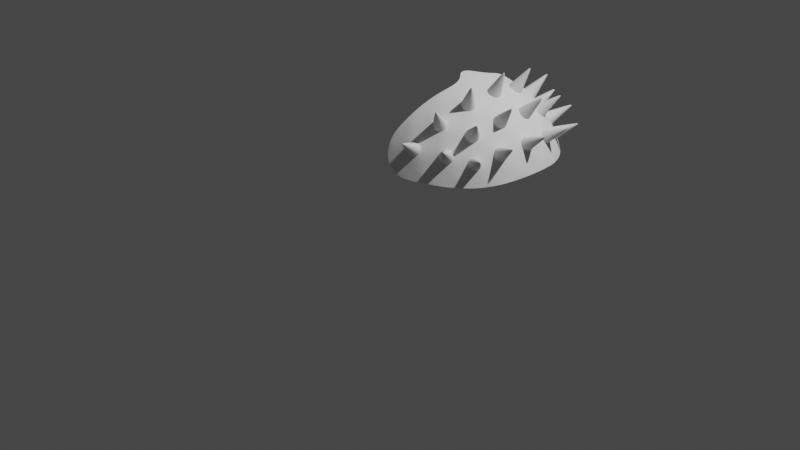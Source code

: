 # Source: thornmail.blend  (saved by Blender 2.82.7; exported with 4.5.12 LTS)
import bpy
from mathutils import Matrix  # noqa: F401  (used for matrix-valued properties, if any)

bpy.ops.wm.read_factory_settings(use_empty=True)
scene = bpy.context.scene
scene.name = 'Scene'

# ---- collections
col_collection = bpy.data.collections.new('Collection'); scene.collection.children.link(col_collection)

# ---- world
world_world = bpy.data.worlds.new('World'); scene.world = world_world
world_world.use_nodes = True; world_world.node_tree.nodes.clear()
_N = world_world.node_tree.nodes; _L = world_world.node_tree.links
n0 = _N.new('ShaderNodeOutputWorld'); n0.name = 'World Output'; n0.location = (300, 300)
n1 = _N.new('ShaderNodeBackground'); n1.name = 'Background'; n1.location = (10, 300)
n1.inputs[0].default_value = (0.05088, 0.05088, 0.05088, 1.0)
_L.new(n1.outputs[0], n0.inputs[0])
n0.is_active_output = True
world_world.color = (0.05088, 0.05088, 0.05088)
world_world.use_sun_shadow = False
world_world.sun_shadow_jitter_overblur = 0.0

# ---- cameras
cam_camera = bpy.data.cameras.new('Camera')
cam_camera.clip_end = 100.0
cam_camera.ortho_scale = 7.314

# ---- lights
light_light = bpy.data.lights.new('Light', 'POINT')
light_light.transmission_factor = 0.0
light_light.energy = 1000.0
light_light.shadow_soft_size = 0.1
light_light.shadow_maximum_resolution = 0.006
light_light.use_absolute_resolution = True

# ---- meshes
me_icosphere = bpy.data.meshes.new('Icosphere')
me_icosphere.from_pydata([(-1.483, -0.5743, 1.163), (-1.435, -0.5743, 1.241), (-1.459, -0.4999, 1.289), (-1.522, -0.454, 1.241), (-1.537, -0.4999, 1.163), (-1.537, 0.4999, 1.163), (-1.522, 0.454, 1.241), (-1.459, 0.4999, 1.289), (-1.435, 0.5743, 1.241), (-1.483, 0.5743, 1.163), (-0.8344, 0.04593, 1.767), (-0.8344, -0.04593, 1.767), (-1.586, -0.5066, 1.028), (-1.589, -0.4686, 1.089), (-1.619, -0.4035, 1.095), (-1.655, -0.3679, 1.035), (-1.394, -0.7269, 1.035), (-1.417, -0.6817, 1.095), (-1.47, -0.6332, 1.089), (-1.505, -0.618, 1.028), (-1.505, 0.618, 1.028), (-1.47, 0.6332, 1.089), (-1.417, 0.6817, 1.095), (-1.394, 0.7269, 1.035), (-1.655, 0.3679, 1.035), (-1.619, 0.4035, 1.095), (-1.589, 0.4686, 1.089), (-1.586, 0.5066, 1.028), (-0.7636, -0.8171, 1.338), (-0.8187, -0.8496, 1.285), (-0.7864, -0.8874, 1.219), (-0.9568, -0.8236, 1.296), (-0.9811, -0.7786, 1.352), (-1.059, -0.7533, 1.352), (-1.105, -0.7754, 1.296), (-1.08, -0.8195, 1.24), (-1.003, -0.8448, 1.24), (-1.345, -0.6817, 1.212), (-1.28, -0.7269, 1.219), (-1.232, -0.7153, 1.285), (-1.258, -0.6566, 1.338), (-1.324, -0.618, 1.32), (-1.363, -0.6332, 1.262), (-1.556, -0.367, 1.262), (-1.53, -0.3346, 1.32), (-1.546, -0.2597, 1.338), (-1.594, -0.2173, 1.285), (-1.62, -0.2597, 1.218), (-1.597, -0.3346, 1.212), (-1.612, -0.07789, 1.296), (-1.577, -0.0409, 1.352), (-1.577, 0.0409, 1.352), (-1.612, 0.07789, 1.296), (-1.646, 0.0409, 1.24), (-1.646, -0.0409, 1.24), (-1.597, 0.3346, 1.212), (-1.62, 0.2597, 1.218), (-1.594, 0.2173, 1.285), (-1.546, 0.2597, 1.338), (-1.53, 0.3346, 1.32), (-1.556, 0.367, 1.262), (-1.363, 0.6332, 1.262), (-1.324, 0.618, 1.32), (-1.258, 0.6566, 1.338), (-1.232, 0.7153, 1.285), (-1.28, 0.7269, 1.219), (-1.345, 0.6817, 1.212), (-1.105, 0.7754, 1.296), (-1.059, 0.7533, 1.352), (-0.9811, 0.7786, 1.352), (-0.9568, 0.8236, 1.296), (-1.003, 0.8448, 1.24), (-1.08, 0.8195, 1.24), (-0.7864, 0.8874, 1.219), (-0.8187, 0.8496, 1.285), (-0.7636, 0.8171, 1.338), (-0.9111, -0.1017, 1.755), (-0.9743, -0.06884, 1.745), (-1.04, -0.1081, 1.725), (-1.033, -0.1902, 1.714), (-0.957, -0.2219, 1.725), (-1.138, -0.2664, 1.658), (-1.202, -0.2312, 1.638), (-1.258, -0.2721, 1.595), (-1.245, -0.3443, 1.576), (-1.18, -0.3792, 1.595), (-1.124, -0.3383, 1.638), (-1.36, -0.5066, 1.393), (-1.314, -0.4816, 1.452), (-1.332, -0.4075, 1.485), (-1.397, -0.3679, 1.452), (-1.435, -0.4035, 1.393), (-1.416, -0.4686, 1.369), (-0.957, 0.2219, 1.725), (-1.033, 0.1902, 1.714), (-1.04, 0.1081, 1.725), (-0.9743, 0.06884, 1.745), (-0.9111, 0.1017, 1.755), (-1.138, 0.2664, 1.658), (-1.124, 0.3383, 1.638), (-1.18, 0.3792, 1.595), (-1.245, 0.3443, 1.576), (-1.258, 0.2721, 1.595), (-1.202, 0.2312, 1.638), (-1.435, 0.4035, 1.393), (-1.397, 0.3679, 1.452), (-1.332, 0.4075, 1.485), (-1.314, 0.4816, 1.452), (-1.36, 0.5066, 1.393), (-1.416, 0.4686, 1.369), (-0.8886, 0.4891, 1.63), (-0.9636, 0.4647, 1.63), (-0.9816, 0.396, 1.66), (-0.9267, 0.351, 1.691), (-0.8019, 0.7353, 1.441), (-0.8768, 0.7186, 1.45), (-0.8989, 0.6638, 1.5), (-0.8446, 0.6245, 1.542), (-1.199, 0.549, 1.483), (-1.149, 0.5176, 1.532), (-1.079, 0.5484, 1.542), (-1.058, 0.6121, 1.5), (-1.108, 0.6435, 1.45), (-1.178, 0.6129, 1.441), (-1.213, -0.07781, 1.66), (-1.153, -0.03948, 1.691), (-1.153, 0.03948, 1.691), (-1.213, 0.07781, 1.66), (-1.273, 0.03939, 1.63), (-1.273, -0.03939, 1.63), (-1.48, 0.198, 1.441), (-1.487, 0.1216, 1.45), (-1.442, 0.08368, 1.5), (-1.388, 0.1231, 1.542), (-1.38, 0.1994, 1.532), (-1.426, 0.2375, 1.483), (-1.426, -0.2375, 1.483), (-1.38, -0.1994, 1.532), (-1.388, -0.1231, 1.542), (-1.442, -0.08368, 1.5), (-1.487, -0.1216, 1.45), (-1.48, -0.198, 1.441), (-0.9267, -0.351, 1.691), (-0.9816, -0.396, 1.66), (-0.9636, -0.4647, 1.63), (-0.8886, -0.4891, 1.63), (-1.178, -0.6129, 1.441), (-1.108, -0.6435, 1.45), (-1.058, -0.6121, 1.5), (-1.079, -0.5484, 1.542), (-1.149, -0.5176, 1.532), (-1.199, -0.549, 1.483), (-0.8446, -0.6245, 1.542), (-0.8989, -0.6638, 1.5), (-0.8768, -0.7186, 1.45), (-0.8019, -0.7353, 1.441), (-0.9843, 0.9267, 1.053), (-0.9407, 0.9153, 1.116), (-0.8645, 0.9278, 1.113), (-1.283, 0.8055, 1.046), (-1.241, 0.8055, 1.113), (-1.172, 0.8402, 1.116), (-1.143, 0.875, 1.053), (-1.718, 0.08368, 1.053), (-1.694, 0.1216, 1.116), (-1.682, 0.198, 1.113), (-1.695, 0.2375, 1.046), (-1.695, -0.2375, 1.046), (-1.682, -0.198, 1.113), (-1.694, -0.1216, 1.116), (-1.718, -0.08368, 1.053), (-1.143, -0.875, 1.053), (-1.172, -0.8402, 1.116), (-1.241, -0.8055, 1.113), (-1.283, -0.8055, 1.046), (-0.8645, -0.9278, 1.113), (-0.9407, -0.9153, 1.116), (-0.9843, -0.9267, 1.053), (-1.675, -0.654, 1.331), (-1.672, -0.6575, 1.331), (-1.67, -0.6575, 1.335), (-1.671, -0.654, 1.337), (-1.674, -0.6518, 1.335), (-1.672, 0.6575, 1.331), (-1.675, 0.654, 1.331), (-1.674, 0.6518, 1.335), (-1.671, 0.654, 1.337), (-1.67, 0.6575, 1.335), (-1.097, -1.008, 1.428), (-1.095, -1.007, 1.43), (-1.096, -1.005, 1.433), (-1.099, -1.004, 1.433), (-1.102, -1.005, 1.43), (-1.1, -1.007, 1.428), (-1.438, -0.8455, 1.401), (-1.437, -0.8478, 1.399), (-1.434, -0.8499, 1.399), (-1.432, -0.8494, 1.402), (-1.433, -0.8466, 1.405), (-1.436, -0.8448, 1.404), (-1.783, -0.3711, 1.399), (-1.781, -0.3727, 1.401), (-1.78, -0.3711, 1.404), (-1.781, -0.3676, 1.405), (-1.783, -0.3656, 1.402), (-1.784, -0.3676, 1.399), (-1.831, -0.001949, 1.428), (-1.829, -0.003711, 1.43), (-1.827, -0.001949, 1.433), (-1.827, 0.001949, 1.433), (-1.829, 0.003711, 1.43), (-1.831, 0.001949, 1.428), (-1.781, 0.3727, 1.401), (-1.783, 0.3711, 1.399), (-1.784, 0.3676, 1.399), (-1.783, 0.3656, 1.402), (-1.781, 0.3676, 1.405), (-1.78, 0.3711, 1.404), (-1.437, 0.8478, 1.399), (-1.438, 0.8455, 1.401), (-1.436, 0.8448, 1.404), (-1.433, 0.8466, 1.405), (-1.432, 0.8494, 1.402), (-1.434, 0.8499, 1.399), (-1.1, 1.007, 1.428), (-1.102, 1.005, 1.43), (-1.099, 1.004, 1.433), (-1.096, 1.005, 1.433), (-1.095, 1.007, 1.43), (-1.097, 1.008, 1.428), (-1.297, -0.3859, 1.836), (-1.298, -0.3825, 1.837), (-1.301, -0.3808, 1.836), (-1.303, -0.3827, 1.834), (-1.303, -0.3862, 1.833), (-1.3, -0.3878, 1.834), (-1.533, -0.5533, 1.591), (-1.53, -0.5551, 1.592), (-1.528, -0.5539, 1.595), (-1.529, -0.5504, 1.596), (-1.532, -0.5485, 1.595), (-1.534, -0.5502, 1.592), (-1.301, 0.3808, 1.836), (-1.298, 0.3825, 1.837), (-1.297, 0.3859, 1.836), (-1.3, 0.3878, 1.834), (-1.303, 0.3862, 1.833), (-1.303, 0.3827, 1.834), (-1.533, 0.5533, 1.591), (-1.534, 0.5502, 1.592), (-1.532, 0.5485, 1.595), (-1.529, 0.5504, 1.596), (-1.528, 0.5539, 1.595), (-1.53, 0.5551, 1.592), (-1.221, 0.7325, 1.675), (-1.222, 0.7294, 1.677), (-1.22, 0.7279, 1.679), (-1.217, 0.7294, 1.68), (-1.216, 0.7325, 1.678), (-1.218, 0.7339, 1.676), (-1.332, -0.001876, 1.886), (-1.329, -0.003707, 1.888), (-1.326, -0.001881, 1.889), (-1.326, 0.001881, 1.889), (-1.329, 0.003707, 1.888), (-1.332, 0.001876, 1.886), (-1.604, 0.2038, 1.677), (-1.607, 0.2019, 1.675), (-1.607, 0.1983, 1.676), (-1.605, 0.1965, 1.678), (-1.603, 0.1983, 1.68), (-1.602, 0.202, 1.679), (-1.607, -0.2019, 1.675), (-1.604, -0.2038, 1.677), (-1.602, -0.202, 1.679), (-1.603, -0.1983, 1.68), (-1.605, -0.1965, 1.678), (-1.607, -0.1983, 1.676), (-1.222, -0.7294, 1.677), (-1.221, -0.7325, 1.675), (-1.218, -0.7339, 1.676), (-1.216, -0.7325, 1.678), (-1.217, -0.7294, 1.68), (-1.22, -0.7279, 1.679)], [], [(44, 43, 3, 2, 92, 91), (62, 61, 8, 7, 109, 108), (106, 105, 135, 134, 102, 101), (133, 132, 139, 138, 129, 128), (119, 118, 107, 106, 101, 100), (103, 102, 134, 133, 128, 127), (116, 115, 69, 68, 122, 121), (157, 156, 162, 161, 72, 71), (118, 123, 63, 62, 108, 107), (158, 157, 71, 70, 74, 73), (97, 96, 77, 76, 11, 10), (168, 167, 15, 14, 48, 47), (113, 112, 99, 98, 94, 93), (112, 111, 120, 119, 100, 99), (125, 124, 82, 81, 79, 78), (89, 88, 151, 150, 85, 84), (117, 116, 121, 120, 111, 110), (149, 148, 153, 152, 145, 144), (137, 136, 90, 89, 84, 83), (86, 85, 150, 149, 144, 143), (161, 160, 65, 64, 67, 72), (132, 131, 51, 50, 140, 139), (164, 163, 170, 169, 54, 53), (136, 141, 45, 44, 91, 90), (165, 164, 53, 52, 57, 56), (21, 20, 27, 26, 5, 9), (96, 95, 126, 125, 78, 77), (124, 129, 138, 137, 83, 82), (98, 103, 127, 126, 95, 94), (169, 168, 47, 46, 49, 54), (148, 147, 33, 32, 154, 153), (172, 171, 177, 176, 36, 35), (173, 172, 35, 34, 39, 38), (75, 74, 70, 69, 115, 114), (81, 86, 143, 142, 80, 79), (68, 67, 64, 63, 123, 122), (25, 24, 166, 165, 56, 55), (26, 25, 55, 60, 6, 5), (7, 6, 60, 59, 104, 109), (176, 175, 30, 29, 31, 36), (58, 57, 52, 51, 131, 130), (105, 104, 59, 58, 130, 135), (50, 49, 46, 45, 141, 140), (17, 16, 174, 173, 38, 37), (18, 17, 37, 42, 1, 0), (2, 1, 42, 41, 87, 92), (160, 159, 23, 22, 66, 65), (40, 39, 34, 33, 147, 146), (88, 87, 41, 40, 146, 151), (32, 31, 29, 28, 155, 154), (22, 21, 9, 8, 61, 66), (14, 13, 4, 3, 43, 48), (9, 5, 184, 183), (57, 58, 216, 215), (12, 13, 14, 15), (16, 17, 18, 19), (20, 21, 22, 23), (24, 25, 26, 27), (28, 29, 30), (108, 109, 248, 253), (3, 4, 178, 182), (56, 57, 215, 214), (107, 108, 253, 252), (2, 3, 182, 181), (55, 56, 214, 213), (106, 107, 252, 251), (73, 74, 75), (76, 77, 78, 79, 80), (1, 2, 181, 180), (60, 55, 213, 212), (93, 94, 95, 96, 97), (105, 106, 251, 250), (0, 1, 180, 179), (110, 111, 112, 113), (114, 115, 116, 117), (53, 54, 206, 211), (104, 105, 250, 249), (4, 0, 179, 178), (52, 53, 211, 210), (142, 143, 144, 145), (109, 104, 249, 248), (152, 153, 154, 155), (156, 157, 158), (159, 160, 161, 162), (163, 164, 165, 166), (167, 168, 169, 170), (171, 172, 173, 174), (175, 176, 177), (13, 12, 19, 18, 0, 4), (179, 180, 181, 182, 178), (184, 185, 186, 187, 183), (189, 190, 191, 192, 193, 188), (195, 196, 197, 198, 199, 194), (201, 202, 203, 204, 205, 200), (207, 208, 209, 210, 211, 206), (213, 214, 215, 216, 217, 212), (219, 220, 221, 222, 223, 218), (225, 226, 227, 228, 229, 224), (231, 232, 233, 234, 235, 230), (237, 238, 239, 240, 241, 236), (243, 244, 245, 246, 247, 242), (249, 250, 251, 252, 253, 248), (255, 256, 257, 258, 259, 254), (261, 262, 263, 264, 265, 260), (267, 268, 269, 270, 271, 266), (273, 274, 275, 276, 277, 272), (279, 280, 281, 282, 283, 278), (58, 59, 217, 216), (5, 6, 185, 184), (59, 60, 212, 217), (6, 7, 186, 185), (66, 61, 219, 218), (7, 8, 187, 186), (61, 62, 220, 219), (8, 9, 183, 187), (62, 63, 221, 220), (63, 64, 222, 221), (64, 65, 223, 222), (65, 66, 218, 223), (123, 118, 255, 254), (72, 67, 225, 224), (118, 119, 256, 255), (67, 68, 226, 225), (119, 120, 257, 256), (68, 69, 227, 226), (120, 121, 258, 257), (69, 70, 228, 227), (121, 122, 259, 258), (70, 71, 229, 228), (122, 123, 254, 259), (71, 72, 224, 229), (129, 124, 261, 260), (124, 125, 262, 261), (125, 126, 263, 262), (126, 127, 264, 263), (127, 128, 265, 264), (128, 129, 260, 265), (135, 130, 267, 266), (130, 131, 268, 267), (131, 132, 269, 268), (86, 81, 231, 230), (132, 133, 270, 269), (81, 82, 232, 231), (36, 31, 189, 188), (133, 134, 271, 270), (82, 83, 233, 232), (31, 32, 190, 189), (134, 135, 266, 271), (83, 84, 234, 233), (32, 33, 191, 190), (141, 136, 273, 272), (84, 85, 235, 234), (33, 34, 192, 191), (136, 137, 274, 273), (85, 86, 230, 235), (34, 35, 193, 192), (137, 138, 275, 274), (92, 87, 237, 236), (35, 36, 188, 193), (138, 139, 276, 275), (87, 88, 238, 237), (42, 37, 195, 194), (139, 140, 277, 276), (88, 89, 239, 238), (37, 38, 196, 195), (140, 141, 272, 277), (89, 90, 240, 239), (38, 39, 197, 196), (90, 91, 241, 240), (39, 40, 198, 197), (91, 92, 236, 241), (40, 41, 199, 198), (41, 42, 194, 199), (48, 43, 201, 200), (151, 146, 279, 278), (43, 44, 202, 201), (146, 147, 280, 279), (44, 45, 203, 202), (147, 148, 281, 280), (45, 46, 204, 203), (148, 149, 282, 281), (103, 98, 243, 242), (46, 47, 205, 204), (149, 150, 283, 282), (98, 99, 244, 243), (47, 48, 200, 205), (150, 151, 278, 283), (99, 100, 245, 244), (54, 49, 207, 206), (100, 101, 246, 245), (49, 50, 208, 207), (101, 102, 247, 246), (50, 51, 209, 208), (102, 103, 242, 247), (51, 52, 210, 209)])
_k = {(0, 4): 1.0, (0, 1): 1.0, (1, 2): 1.0, (2, 3): 1.0, (3, 4): 1.0, (5, 9): 1.0, (5, 6): 1.0, (6, 7): 1.0, (7, 8): 1.0, (8, 9): 1.0, (31, 36): 1.0, (31, 32): 1.0, (32, 33): 1.0, (33, 34): 1.0, (34, 35): 1.0, (35, 36): 1.0, (37, 42): 1.0, (37, 38): 1.0, (38, 39): 1.0, (39, 40): 1.0, (40, 41): 1.0, (41, 42): 1.0, (43, 48): 1.0, (43, 44): 1.0, (44, 45): 1.0, (45, 46): 1.0, (46, 47): 1.0, (47, 48): 1.0, (49, 54): 1.0, (49, 50): 1.0, (50, 51): 1.0, (51, 52): 1.0, (52, 53): 1.0, (53, 54): 1.0, (55, 60): 1.0, (55, 56): 1.0, (56, 57): 1.0, (57, 58): 1.0, (58, 59): 1.0, (59, 60): 1.0, (61, 66): 1.0, (61, 62): 1.0, (62, 63): 1.0, (63, 64): 1.0, (64, 65): 1.0, (65, 66): 1.0, (67, 72): 1.0, (67, 68): 1.0, (68, 69): 1.0, (69, 70): 1.0, (70, 71): 1.0, (71, 72): 1.0, (81, 86): 1.0, (81, 82): 1.0, (82, 83): 1.0, (83, 84): 1.0, (84, 85): 1.0, (85, 86): 1.0, (87, 92): 1.0, (87, 88): 1.0, (88, 89): 1.0, (89, 90): 1.0, (90, 91): 1.0, (91, 92): 1.0, (98, 103): 1.0, (98, 99): 1.0, (99, 100): 1.0, (100, 101): 1.0, (101, 102): 1.0, (102, 103): 1.0, (104, 109): 1.0, (104, 105): 1.0, (105, 106): 1.0, (106, 107): 1.0, (107, 108): 1.0, (108, 109): 1.0, (118, 123): 1.0, (118, 119): 1.0, (119, 120): 1.0, (120, 121): 1.0, (121, 122): 1.0, (122, 123): 1.0, (124, 129): 1.0, (124, 125): 1.0, (125, 126): 1.0, (126, 127): 1.0, (127, 128): 1.0, (128, 129): 1.0, (130, 135): 1.0, (130, 131): 1.0, (131, 132): 1.0, (132, 133): 1.0, (133, 134): 1.0, (134, 135): 1.0, (136, 141): 1.0, (136, 137): 1.0, (137, 138): 1.0, (138, 139): 1.0, (139, 140): 1.0, (140, 141): 1.0, (146, 151): 1.0, (146, 147): 1.0, (147, 148): 1.0, (148, 149): 1.0, (149, 150): 1.0, (150, 151): 1.0}
me_icosphere.attributes.new('crease_edge', 'FLOAT', 'EDGE').data.foreach_set('value', [_k.get((min(e.vertices), max(e.vertices)), 0.0) for e in me_icosphere.edges])
_uv = me_icosphere.uv_layers.new(name='UVMap')
_uv.uv.foreach_set('vector', [0.1303, 0.3254, 0.1222, 0.3149, 0.1051, 0.3149, 0.09798, 0.3272, 0.1066, 0.342, 0.1197, 0.3438, 0.3121, 0.3254, 0.304, 0.3149, 0.2869, 0.3149, 0.2798, 0.3272, 0.2884, 0.342, 0.3015, 0.3438, 0.244, 0.3647, 0.2378, 0.3543, 0.2167, 0.3543, 0.2103, 0.3642, 0.2216, 0.3837, 0.2333, 0.3833, 0.199, 0.3638, 0.1935, 0.3543, 0.1701, 0.3543, 0.1646, 0.3638, 0.1763, 0.3841, 0.1873, 0.3841, 0.3352, 0.3642, 0.3288, 0.3543, 0.3076, 0.3543, 0.3015, 0.3647, 0.3122, 0.3833, 0.3239, 0.3837, 0.2158, 0.3937, 0.2216, 0.3837, 0.2103, 0.3642, 0.199, 0.3638, 0.1873, 0.3841, 0.1933, 0.3937, 0.3753, 0.3543, 0.3806, 0.3444, 0.3694, 0.3248, 0.3579, 0.3248, 0.3466, 0.3444, 0.3519, 0.3543, 0.3806, 0.2855, 0.3753, 0.2756, 0.3519, 0.2756, 0.3466, 0.2855, 0.3579, 0.305, 0.3694, 0.305, 0.3288, 0.3543, 0.3348, 0.3438, 0.3243, 0.3254, 0.3121, 0.3254, 0.3015, 0.3438, 0.3076, 0.3543, 0.3924, 0.2861, 0.3806, 0.2855, 0.3694, 0.305, 0.3756, 0.3149, 0.3971, 0.3149, 0.403, 0.3044, 0.1975, 0.4453, 0.1924, 0.433, 0.1712, 0.433, 0.1662, 0.4453, 0.1747, 0.4601, 0.1889, 0.4601, 0.153, 0.2861, 0.1469, 0.2756, 0.1258, 0.2756, 0.1197, 0.2861, 0.1303, 0.3044, 0.1424, 0.3044, 0.3576, 0.4042, 0.3522, 0.3937, 0.3296, 0.3937, 0.3242, 0.404, 0.3349, 0.4226, 0.347, 0.4225, 0.3522, 0.3937, 0.3581, 0.3841, 0.3464, 0.3638, 0.3352, 0.3642, 0.3239, 0.3837, 0.3296, 0.3937, 0.1757, 0.4042, 0.1704, 0.3937, 0.1478, 0.3937, 0.1424, 0.404, 0.1531, 0.4226, 0.1652, 0.4225, 0.9713, 0.3647, 0.9651, 0.3543, 0.944, 0.3543, 0.9375, 0.3642, 0.9488, 0.3837, 0.9605, 0.3833, 0.3809, 0.3638, 0.3753, 0.3543, 0.3519, 0.3543, 0.3464, 0.3638, 0.3581, 0.3841, 0.3691, 0.3841, 0.9263, 0.3638, 0.9208, 0.3543, 0.8974, 0.3543, 0.8919, 0.3638, 0.9036, 0.3841, 0.9146, 0.3841, 0.1534, 0.3642, 0.1469, 0.3543, 0.1258, 0.3543, 0.1196, 0.3647, 0.1304, 0.3833, 0.1421, 0.3837, 0.9431, 0.3937, 0.9488, 0.3837, 0.9375, 0.3642, 0.9263, 0.3638, 0.9146, 0.3841, 0.9205, 0.3937, 0.3466, 0.2855, 0.3348, 0.2861, 0.3243, 0.3044, 0.3302, 0.3149, 0.3516, 0.3149, 0.3579, 0.305, 0.1935, 0.3543, 0.1988, 0.3444, 0.1875, 0.3248, 0.1761, 0.3248, 0.1648, 0.3444, 0.1701, 0.3543, 0.1988, 0.2855, 0.1935, 0.2756, 0.1701, 0.2756, 0.1648, 0.2855, 0.1761, 0.305, 0.1875, 0.305, 0.1469, 0.3543, 0.153, 0.3438, 0.1424, 0.3254, 0.1303, 0.3254, 0.1197, 0.3438, 0.1258, 0.3543, 0.2106, 0.2861, 0.1988, 0.2855, 0.1875, 0.305, 0.1938, 0.3149, 0.2153, 0.3149, 0.2212, 0.3044, 0.2884, 0.2878, 0.2833, 0.2756, 0.2621, 0.2756, 0.2571, 0.2878, 0.2657, 0.3027, 0.2798, 0.3027, 0.1924, 0.433, 0.1985, 0.4225, 0.1879, 0.4042, 0.1757, 0.4042, 0.1652, 0.4225, 0.1712, 0.433, 0.1704, 0.3937, 0.1763, 0.3841, 0.1646, 0.3638, 0.1534, 0.3642, 0.1421, 0.3837, 0.1478, 0.3937, 0.2213, 0.404, 0.2158, 0.3937, 0.1933, 0.3937, 0.1879, 0.4042, 0.1985, 0.4225, 0.2105, 0.4226, 0.1648, 0.2855, 0.153, 0.2861, 0.1424, 0.3044, 0.1484, 0.3149, 0.1698, 0.3149, 0.1761, 0.305, 0.9208, 0.3543, 0.9261, 0.3444, 0.9148, 0.3248, 0.9034, 0.3248, 0.8921, 0.3444, 0.8974, 0.3543, 0.9261, 0.2855, 0.9208, 0.2756, 0.8974, 0.2756, 0.8921, 0.2855, 0.9034, 0.305, 0.9148, 0.305, 0.9379, 0.2861, 0.9261, 0.2855, 0.9148, 0.305, 0.9211, 0.3149, 0.9426, 0.3149, 0.9485, 0.3044, 0.403, 0.3254, 0.3971, 0.3149, 0.3756, 0.3149, 0.3694, 0.3248, 0.3806, 0.3444, 0.3924, 0.3438, 0.9485, 0.404, 0.9431, 0.3937, 0.9205, 0.3937, 0.9152, 0.4042, 0.9257, 0.4225, 0.9378, 0.4226, 0.3579, 0.3248, 0.3516, 0.3149, 0.3302, 0.3149, 0.3243, 0.3254, 0.3348, 0.3438, 0.3466, 0.3444, 0.2439, 0.2861, 0.2378, 0.2756, 0.2167, 0.2756, 0.2106, 0.2861, 0.2212, 0.3044, 0.2333, 0.3044, 0.2571, 0.2878, 0.2439, 0.2861, 0.2333, 0.3044, 0.2414, 0.3149, 0.2586, 0.3149, 0.2657, 0.3027, 0.2657, 0.3272, 0.2586, 0.3149, 0.2414, 0.3149, 0.2333, 0.3254, 0.2439, 0.3438, 0.2571, 0.342, 0.8921, 0.2855, 0.8803, 0.2861, 0.8697, 0.3044, 0.8756, 0.3149, 0.8971, 0.3149, 0.9034, 0.305, 0.2212, 0.3254, 0.2153, 0.3149, 0.1938, 0.3149, 0.1875, 0.3248, 0.1988, 0.3444, 0.2106, 0.3438, 0.2378, 0.3543, 0.2439, 0.3438, 0.2333, 0.3254, 0.2212, 0.3254, 0.2106, 0.3438, 0.2167, 0.3543, 0.1761, 0.3248, 0.1698, 0.3149, 0.1484, 0.3149, 0.1424, 0.3254, 0.153, 0.3438, 0.1648, 0.3444, 0.9712, 0.2861, 0.9651, 0.2756, 0.944, 0.2756, 0.9379, 0.2861, 0.9485, 0.3044, 0.9606, 0.3044, 0.9843, 0.2878, 0.9712, 0.2861, 0.9606, 0.3044, 0.9687, 0.3149, 0.9859, 0.3149, 0.9929, 0.3027, 0.9929, 0.3272, 0.9859, 0.3149, 0.9687, 0.3149, 0.9606, 0.3254, 0.9712, 0.3438, 0.9843, 0.342, 0.3348, 0.2861, 0.3288, 0.2756, 0.3076, 0.2756, 0.3015, 0.2861, 0.3121, 0.3044, 0.3243, 0.3044, 0.9485, 0.3254, 0.9426, 0.3149, 0.9211, 0.3149, 0.9148, 0.3248, 0.9261, 0.3444, 0.9379, 0.3438, 0.9651, 0.3543, 0.9712, 0.3438, 0.9606, 0.3254, 0.9485, 0.3254, 0.9379, 0.3438, 0.944, 0.3543, 0.9034, 0.3248, 0.8971, 0.3149, 0.8756, 0.3149, 0.8697, 0.3254, 0.8803, 0.3438, 0.8921, 0.3444, 0.3015, 0.2861, 0.2884, 0.2878, 0.2798, 0.3027, 0.2869, 0.3149, 0.304, 0.3149, 0.3121, 0.3044, 0.1197, 0.2861, 0.1066, 0.2878, 0.09798, 0.3027, 0.1051, 0.3149, 0.1222, 0.3149, 0.1303, 0.3044, 0.2798, 0.3027, 0.2657, 0.3027, 0.2657, 0.3027, 0.2798, 0.3027, 0.2153, 0.3149, 0.2212, 0.3254, 0.2212, 0.3254, 0.2153, 0.3149, 0.1015, 0.2756, 0.1066, 0.2878, 0.1095, 0.2827, 0.1136, 0.2756, 0.9651, 0.2756, 0.9712, 0.2861, 0.9737, 0.2817, 0.9773, 0.2756, 0.2833, 0.2756, 0.2884, 0.2878, 0.2913, 0.2827, 0.2955, 0.2756, 0.2378, 0.2756, 0.2439, 0.2861, 0.2465, 0.2817, 0.25, 0.2756, 0.8697, 0.3254, 0.8756, 0.3149, 0.869, 0.3149, 0.3015, 0.3438, 0.2884, 0.342, 0.2884, 0.342, 0.3015, 0.3438, 0.1051, 0.3149, 0.09798, 0.3027, 0.09798, 0.3027, 0.1051, 0.3149, 0.2212, 0.3044, 0.2153, 0.3149, 0.2153, 0.3149, 0.2212, 0.3044, 0.3076, 0.3543, 0.3015, 0.3438, 0.3015, 0.3438, 0.3076, 0.3543, 0.09798, 0.3272, 0.1051, 0.3149, 0.1051, 0.3149, 0.09798, 0.3272, 0.2333, 0.3044, 0.2212, 0.3044, 0.2212, 0.3044, 0.2333, 0.3044, 0.3015, 0.3647, 0.3076, 0.3543, 0.3076, 0.3543, 0.3015, 0.3647, 0.403, 0.3044, 0.3971, 0.3149, 0.4038, 0.3149, 0.1662, 0.4453, 0.1712, 0.433, 0.1652, 0.433, 0.1591, 0.433, 0.1591, 0.433, 0.9859, 0.3149, 0.9929, 0.3272, 0.9929, 0.3272, 0.9859, 0.3149, 0.2414, 0.3149, 0.2333, 0.3044, 0.2333, 0.3044, 0.2414, 0.3149, 0.347, 0.4225, 0.3349, 0.4226, 0.3382, 0.4284, 0.3409, 0.433, 0.3409, 0.433, 0.2378, 0.3543, 0.244, 0.3647, 0.244, 0.3647, 0.2378, 0.3543, 0.9929, 0.3027, 0.9859, 0.3149, 0.9859, 0.3149, 0.9929, 0.3027, 0.3691, 0.3841, 0.3581, 0.3841, 0.3608, 0.3887, 0.3636, 0.3937, 0.3924, 0.3438, 0.3806, 0.3444, 0.3834, 0.3491, 0.3864, 0.3543, 0.1875, 0.305, 0.1761, 0.305, 0.1761, 0.305, 0.1875, 0.305, 0.2439, 0.3438, 0.2378, 0.3543, 0.2378, 0.3543, 0.2439, 0.3438, 0.09798, 0.3027, 0.08384, 0.3027, 0.08384, 0.3027, 0.09798, 0.3027, 0.1938, 0.3149, 0.1875, 0.305, 0.1875, 0.305, 0.1938, 0.3149, 0.9152, 0.4042, 0.9205, 0.3937, 0.915, 0.3937, 0.9091, 0.3937, 0.2571, 0.342, 0.2439, 0.3438, 0.2439, 0.3438, 0.2571, 0.342, 0.8919, 0.3638, 0.8974, 0.3543, 0.8921, 0.3543, 0.8864, 0.3543, 0.3753, 0.2756, 0.3806, 0.2855, 0.3834, 0.2807, 0.3288, 0.2756, 0.3348, 0.2861, 0.3378, 0.281, 0.3409, 0.2756, 0.1935, 0.2756, 0.1988, 0.2855, 0.2016, 0.2807, 0.2045, 0.2756, 0.1469, 0.2756, 0.153, 0.2861, 0.1559, 0.281, 0.1591, 0.2756, 0.9208, 0.2756, 0.9261, 0.2855, 0.9289, 0.2807, 0.9318, 0.2756, 0.8803, 0.2861, 0.8921, 0.2855, 0.8893, 0.2807, 0.1066, 0.2878, 0.1015, 0.2756, 0.08031, 0.2756, 0.07525, 0.2878, 0.08384, 0.3027, 0.09798, 0.3027, 0.08384, 0.3027, 0.08865, 0.311, 0.09091, 0.3149, 0.09317, 0.311, 0.09798, 0.3027, 0.2657, 0.3027, 0.2705, 0.311, 0.2727, 0.3149, 0.275, 0.311, 0.2798, 0.3027, 0.8971, 0.3149, 0.9034, 0.3248, 0.9148, 0.3248, 0.9211, 0.3149, 0.9148, 0.305, 0.9034, 0.305, 0.9606, 0.3044, 0.9485, 0.3044, 0.9426, 0.3149, 0.9485, 0.3254, 0.9606, 0.3254, 0.9687, 0.3149, 0.1222, 0.3149, 0.1303, 0.3254, 0.1424, 0.3254, 0.1484, 0.3149, 0.1424, 0.3044, 0.1303, 0.3044, 0.1698, 0.3149, 0.1761, 0.3248, 0.1875, 0.3248, 0.1938, 0.3149, 0.1875, 0.305, 0.1761, 0.305, 0.2333, 0.3044, 0.2212, 0.3044, 0.2153, 0.3149, 0.2212, 0.3254, 0.2333, 0.3254, 0.2414, 0.3149, 0.304, 0.3149, 0.3121, 0.3254, 0.3243, 0.3254, 0.3302, 0.3149, 0.3243, 0.3044, 0.3121, 0.3044, 0.3516, 0.3149, 0.3579, 0.3248, 0.3694, 0.3248, 0.3756, 0.3149, 0.3694, 0.305, 0.3579, 0.305, 0.9485, 0.404, 0.9513, 0.3992, 0.9545, 0.3937, 0.9545, 0.3937, 0.9493, 0.3937, 0.9431, 0.3937, 0.9712, 0.3438, 0.9742, 0.349, 0.9773, 0.3543, 0.9773, 0.3543, 0.9814, 0.3471, 0.9843, 0.342, 0.2213, 0.404, 0.2241, 0.3992, 0.2273, 0.3937, 0.2273, 0.3937, 0.222, 0.3937, 0.2158, 0.3937, 0.2439, 0.3438, 0.247, 0.349, 0.25, 0.3543, 0.25, 0.3543, 0.2541, 0.3471, 0.2571, 0.342, 0.3288, 0.3543, 0.3352, 0.3642, 0.3464, 0.3638, 0.3519, 0.3543, 0.3466, 0.3444, 0.3348, 0.3438, 0.1704, 0.3937, 0.1757, 0.4042, 0.1879, 0.4042, 0.1933, 0.3937, 0.1873, 0.3841, 0.1763, 0.3841, 0.2106, 0.3438, 0.1988, 0.3444, 0.1935, 0.3543, 0.199, 0.3638, 0.2103, 0.3642, 0.2167, 0.3543, 0.1469, 0.3543, 0.1534, 0.3642, 0.1646, 0.3638, 0.1701, 0.3543, 0.1648, 0.3444, 0.153, 0.3438, 0.9379, 0.3438, 0.9261, 0.3444, 0.9208, 0.3543, 0.9263, 0.3638, 0.9375, 0.3642, 0.944, 0.3543, 0.2212, 0.3254, 0.2333, 0.3254, 0.2333, 0.3254, 0.2212, 0.3254, 0.2657, 0.3027, 0.2586, 0.3149, 0.2586, 0.3149, 0.2657, 0.3027, 0.2333, 0.3254, 0.2414, 0.3149, 0.2414, 0.3149, 0.2333, 0.3254, 0.2586, 0.3149, 0.2657, 0.3272, 0.2657, 0.3272, 0.2586, 0.3149, 0.3121, 0.3044, 0.304, 0.3149, 0.304, 0.3149, 0.3121, 0.3044, 0.2798, 0.3272, 0.2869, 0.3149, 0.2869, 0.3149, 0.2798, 0.3272, 0.304, 0.3149, 0.3121, 0.3254, 0.3121, 0.3254, 0.304, 0.3149, 0.2869, 0.3149, 0.2798, 0.3027, 0.2798, 0.3027, 0.2869, 0.3149, 0.3121, 0.3254, 0.3243, 0.3254, 0.3243, 0.3254, 0.3121, 0.3254, 0.3243, 0.3254, 0.3302, 0.3149, 0.3302, 0.3149, 0.3243, 0.3254, 0.3302, 0.3149, 0.3243, 0.3044, 0.3243, 0.3044, 0.3302, 0.3149, 0.3243, 0.3044, 0.3121, 0.3044, 0.3121, 0.3044, 0.3243, 0.3044, 0.3348, 0.3438, 0.3288, 0.3543, 0.3288, 0.3543, 0.3348, 0.3438, 0.3579, 0.305, 0.3516, 0.3149, 0.3516, 0.3149, 0.3579, 0.305, 0.3288, 0.3543, 0.3352, 0.3642, 0.3352, 0.3642, 0.3288, 0.3543, 0.3516, 0.3149, 0.3579, 0.3248, 0.3579, 0.3248, 0.3516, 0.3149, 0.3352, 0.3642, 0.3464, 0.3638, 0.3464, 0.3638, 0.3352, 0.3642, 0.3579, 0.3248, 0.3694, 0.3248, 0.3694, 0.3248, 0.3579, 0.3248, 0.3464, 0.3638, 0.3519, 0.3543, 0.3519, 0.3543, 0.3464, 0.3638, 0.3694, 0.3248, 0.3756, 0.3149, 0.3756, 0.3149, 0.3694, 0.3248, 0.3519, 0.3543, 0.3466, 0.3444, 0.3466, 0.3444, 0.3519, 0.3543, 0.3756, 0.3149, 0.3694, 0.305, 0.3694, 0.305, 0.3756, 0.3149, 0.3466, 0.3444, 0.3348, 0.3438, 0.3348, 0.3438, 0.3466, 0.3444, 0.3694, 0.305, 0.3579, 0.305, 0.3579, 0.305, 0.3694, 0.305, 0.1763, 0.3841, 0.1704, 0.3937, 0.1704, 0.3937, 0.1763, 0.3841, 0.1704, 0.3937, 0.1757, 0.4042, 0.1757, 0.4042, 0.1704, 0.3937, 0.1757, 0.4042, 0.1879, 0.4042, 0.1879, 0.4042, 0.1757, 0.4042, 0.1879, 0.4042, 0.1933, 0.3937, 0.1933, 0.3937, 0.1879, 0.4042, 0.1933, 0.3937, 0.1873, 0.3841, 0.1873, 0.3841, 0.1933, 0.3937, 0.1873, 0.3841, 0.1763, 0.3841, 0.1763, 0.3841, 0.1873, 0.3841, 0.2167, 0.3543, 0.2106, 0.3438, 0.2106, 0.3438, 0.2167, 0.3543, 0.2106, 0.3438, 0.1988, 0.3444, 0.1988, 0.3444, 0.2106, 0.3438, 0.1988, 0.3444, 0.1935, 0.3543, 0.1935, 0.3543, 0.1988, 0.3444, 0.9431, 0.3937, 0.9485, 0.404, 0.9485, 0.404, 0.9431, 0.3937, 0.1935, 0.3543, 0.199, 0.3638, 0.199, 0.3638, 0.1935, 0.3543, 0.1424, 0.404, 0.1478, 0.3937, 0.1478, 0.3937, 0.1424, 0.404, 0.9034, 0.305, 0.8971, 0.3149, 0.8971, 0.3149, 0.9034, 0.305, 0.199, 0.3638, 0.2103, 0.3642, 0.2103, 0.3642, 0.199, 0.3638, 0.1478, 0.3937, 0.1421, 0.3837, 0.1421, 0.3837, 0.1478, 0.3937, 0.8971, 0.3149, 0.9034, 0.3248, 0.9034, 0.3248, 0.8971, 0.3149, 0.2103, 0.3642, 0.2167, 0.3543, 0.2167, 0.3543, 0.2103, 0.3642, 0.1421, 0.3837, 0.1304, 0.3833, 0.1304, 0.3833, 0.1421, 0.3837, 0.9034, 0.3248, 0.9148, 0.3248, 0.9148, 0.3248, 0.9034, 0.3248, 0.153, 0.3438, 0.1469, 0.3543, 0.1469, 0.3543, 0.153, 0.3438, 0.9605, 0.3833, 0.9488, 0.3837, 0.9488, 0.3837, 0.9605, 0.3833, 0.9148, 0.3248, 0.9211, 0.3149, 0.9211, 0.3149, 0.9148, 0.3248, 0.1469, 0.3543, 0.1534, 0.3642, 0.1534, 0.3642, 0.1469, 0.3543, 0.9488, 0.3837, 0.9431, 0.3937, 0.9431, 0.3937, 0.9488, 0.3837, 0.9211, 0.3149, 0.9148, 0.305, 0.9148, 0.305, 0.9211, 0.3149, 0.1534, 0.3642, 0.1646, 0.3638, 0.1646, 0.3638, 0.1534, 0.3642, 0.9843, 0.342, 0.9712, 0.3438, 0.9712, 0.3438, 0.9843, 0.342, 0.9148, 0.305, 0.9034, 0.305, 0.9034, 0.305, 0.9148, 0.305, 0.1646, 0.3638, 0.1701, 0.3543, 0.1701, 0.3543, 0.1646, 0.3638, 0.9712, 0.3438, 0.9651, 0.3543, 0.9651, 0.3543, 0.9712, 0.3438, 0.9687, 0.3149, 0.9606, 0.3044, 0.9606, 0.3044, 0.9687, 0.3149, 0.1701, 0.3543, 0.1648, 0.3444, 0.1648, 0.3444, 0.1701, 0.3543, 0.9651, 0.3543, 0.9713, 0.3647, 0.9713, 0.3647, 0.9651, 0.3543, 0.9606, 0.3044, 0.9485, 0.3044, 0.9485, 0.3044, 0.9606, 0.3044, 0.1648, 0.3444, 0.153, 0.3438, 0.153, 0.3438, 0.1648, 0.3444, 0.1196, 0.3647, 0.1258, 0.3543, 0.1258, 0.3543, 0.1196, 0.3647, 0.9485, 0.3044, 0.9426, 0.3149, 0.9426, 0.3149, 0.9485, 0.3044, 0.1258, 0.3543, 0.1197, 0.3438, 0.1197, 0.3438, 0.1258, 0.3543, 0.9426, 0.3149, 0.9485, 0.3254, 0.9485, 0.3254, 0.9426, 0.3149, 0.1197, 0.3438, 0.1066, 0.342, 0.1066, 0.342, 0.1197, 0.3438, 0.9485, 0.3254, 0.9606, 0.3254, 0.9606, 0.3254, 0.9485, 0.3254, 0.9606, 0.3254, 0.9687, 0.3149, 0.9687, 0.3149, 0.9606, 0.3254, 0.1303, 0.3044, 0.1222, 0.3149, 0.1222, 0.3149, 0.1303, 0.3044, 0.944, 0.3543, 0.9379, 0.3438, 0.9379, 0.3438, 0.944, 0.3543, 0.1222, 0.3149, 0.1303, 0.3254, 0.1303, 0.3254, 0.1222, 0.3149, 0.9379, 0.3438, 0.9261, 0.3444, 0.9261, 0.3444, 0.9379, 0.3438, 0.1303, 0.3254, 0.1424, 0.3254, 0.1424, 0.3254, 0.1303, 0.3254, 0.9261, 0.3444, 0.9208, 0.3543, 0.9208, 0.3543, 0.9261, 0.3444, 0.1424, 0.3254, 0.1484, 0.3149, 0.1484, 0.3149, 0.1424, 0.3254, 0.9208, 0.3543, 0.9263, 0.3638, 0.9263, 0.3638, 0.9208, 0.3543, 0.2158, 0.3937, 0.2213, 0.404, 0.2213, 0.404, 0.2158, 0.3937, 0.1484, 0.3149, 0.1424, 0.3044, 0.1424, 0.3044, 0.1484, 0.3149, 0.9263, 0.3638, 0.9375, 0.3642, 0.9375, 0.3642, 0.9263, 0.3638, 0.3242, 0.404, 0.3296, 0.3937, 0.3296, 0.3937, 0.3242, 0.404, 0.1424, 0.3044, 0.1303, 0.3044, 0.1303, 0.3044, 0.1424, 0.3044, 0.9375, 0.3642, 0.944, 0.3543, 0.944, 0.3543, 0.9375, 0.3642, 0.3296, 0.3937, 0.3239, 0.3837, 0.3239, 0.3837, 0.3296, 0.3937, 0.1761, 0.305, 0.1698, 0.3149, 0.1698, 0.3149, 0.1761, 0.305, 0.3239, 0.3837, 0.3122, 0.3833, 0.3122, 0.3833, 0.3239, 0.3837, 0.1698, 0.3149, 0.1761, 0.3248, 0.1761, 0.3248, 0.1698, 0.3149, 0.2333, 0.3833, 0.2216, 0.3837, 0.2216, 0.3837, 0.2333, 0.3833, 0.1761, 0.3248, 0.1875, 0.3248, 0.1875, 0.3248, 0.1761, 0.3248, 0.2216, 0.3837, 0.2158, 0.3937, 0.2158, 0.3937, 0.2216, 0.3837, 0.1875, 0.3248, 0.1938, 0.3149, 0.1938, 0.3149, 0.1875, 0.3248])
me_icosphere.use_remesh_fix_poles = True
me_icosphere.use_remesh_preserve_attributes = False
me_icosphere.use_mirror_vertex_groups = False
me_icosphere.update()

# ---- objects
ob_light = bpy.data.objects.new('Light', light_light)
ob_camera = bpy.data.objects.new('Camera', cam_camera)
ob_icosphere = bpy.data.objects.new('Icosphere', me_icosphere)

# ---- transforms, parenting, visibility, modifiers, constraints
ob_light.location = (4.076, 1.005, 5.904)
ob_light.rotation_euler = (0.6503, 0.05522, 1.866)
ob_light.lock_rotations_4d = False
ob_light.empty_display_type = 'ARROWS'
ob_light.color = (0.0, 0.0, 0.0, 0.0)
ob_light.lineart.crease_threshold = 0.0
ob_camera.location = (7.359, -6.926, 4.958)
ob_camera.rotation_euler = (1.109, 0.0, 0.8149)
ob_camera.lock_rotations_4d = False
ob_camera.empty_display_type = 'ARROWS'
ob_camera.color = (0.0, 0.0, 0.0, 0.0)
ob_camera.display_type = 'WIRE'
ob_camera.lineart.crease_threshold = 0.0
ob_icosphere.location = (0.0, 0.0, 0.0)
ob_icosphere.scale = (-1.0, -1.0, 1.0)
ob_icosphere.lineart.crease_threshold = 0.0
_m = ob_icosphere.modifiers.new('Subdivision', 'SUBSURF')
_m.uv_smooth = 'PRESERVE_CORNERS'
_m.show_only_control_edges = False

# ---- collection membership
col_collection.objects.link(ob_light)
col_collection.objects.link(ob_camera)
col_collection.objects.link(ob_icosphere)

# ---- scene / render settings (as saved in the file)
scene.camera = ob_camera
scene.frame_start = 1; scene.frame_end = 250; scene.frame_set(1)
scene.render.engine = 'BLENDER_EEVEE_NEXT'
scene.cycles.use_denoising = False
scene.cycles.samples = 128
scene.cycles.sampling_pattern = 'TABULATED_SOBOL'
scene.cycles.use_adaptive_sampling = False
scene.cycles.use_light_tree = False
scene.view_settings.view_transform = 'Filmic'
bpy.context.view_layer.update()
